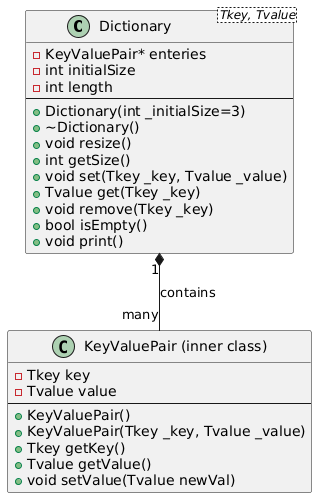

The diagram above was rendered by PlantUML. Its source (embedded in the PNG):
@startuml
class Dictionary<Tkey, Tvalue> {
  - KeyValuePair* enteries
  - int initialSize
  - int length
  --
  + Dictionary(int _initialSize=3)
  + ~Dictionary()
  + void resize()
  + int getSize()
  + void set(Tkey _key, Tvalue _value)
  + Tvalue get(Tkey _key)
  + void remove(Tkey _key)
  + bool isEmpty()
  + void print()
}

class "KeyValuePair (inner class)" as KeyValuePair {
  - Tkey key
  - Tvalue value
  --
  + KeyValuePair()
  + KeyValuePair(Tkey _key, Tvalue _value)
  + Tkey getKey()
  + Tvalue getValue()
  + void setValue(Tvalue newVal)
}

Dictionary "1" *-- "many" KeyValuePair : contains
@enduml